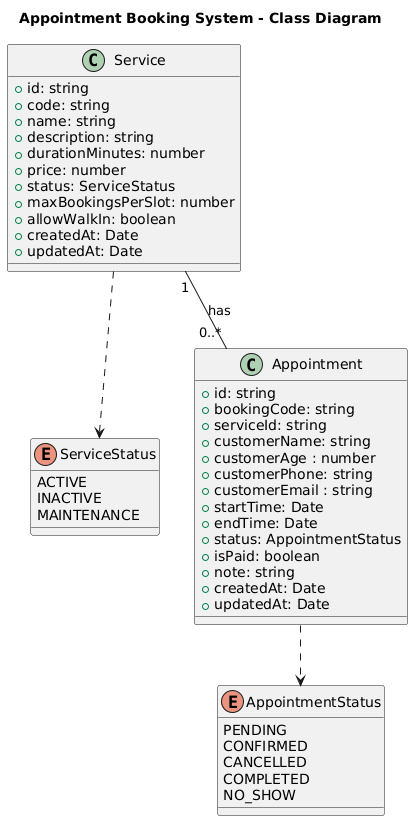

The diagram above was rendered by PlantUML. Its source (embedded in the PNG):
@startuml
title Appointment Booking System - Class Diagram


enum ServiceStatus {
  ACTIVE
  INACTIVE
  MAINTENANCE
}

enum AppointmentStatus {
  PENDING
  CONFIRMED
  CANCELLED
  COMPLETED
  NO_SHOW
}


class Service {
  +id: string
  +code: string
  +name: string
  +description: string
  +durationMinutes: number
  +price: number
  +status: ServiceStatus
  +maxBookingsPerSlot: number
  +allowWalkIn: boolean
  +createdAt: Date
  +updatedAt: Date
}

class Appointment {
  +id: string
  +bookingCode: string
  +serviceId: string
  +customerName: string
  +customerAge : number
  +customerPhone: string
  +customerEmail : string 
  +startTime: Date
  +endTime: Date
  +status: AppointmentStatus
  +isPaid: boolean
  +note: string
  +createdAt: Date
  +updatedAt: Date
}

Service "1" -- "0..*" Appointment : has
Service ..> ServiceStatus
Appointment ..> AppointmentStatus
@enduml